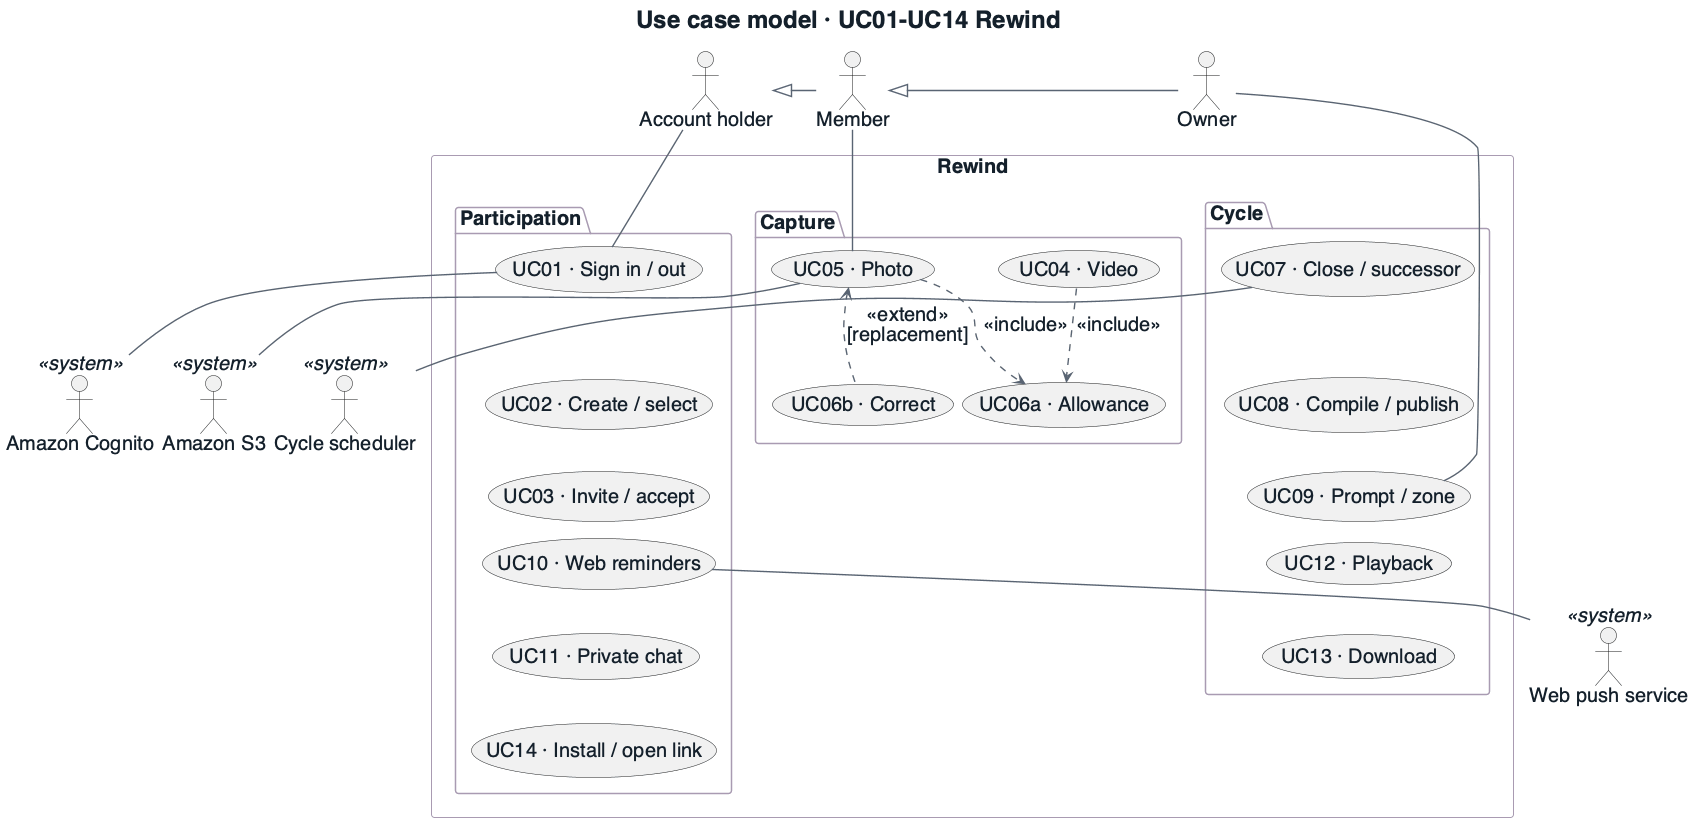

The diagram above was rendered by PlantUML. Its source (embedded in the PNG):
@startuml
!include _style.iuml
title Use case model · UC01-UC14 Rewind
skinparam Padding 0
skinparam ArrowFontSize 20
skinparam nodesep 8
skinparam ranksep 7
skinparam usecaseFontSize 20
top to bottom direction
actor "Account holder" as Account
actor Member
actor Owner
Owner -left-|> Member
Member -left-|> Account
rectangle "Rewind" {
 package "Participation" {
  usecase "UC01 · Sign in / out" as U1
  usecase "UC02 · Create / select" as U2
  usecase "UC03 · Invite / accept" as U3
  usecase "UC10 · Web reminders" as U10
  usecase "UC11 · Private chat" as U11
  usecase "UC14 · Install / open link" as U14
  U1 -[hidden]down-> U2
  U2 -[hidden]down-> U3
  U3 -[hidden]down-> U10
  U10 -[hidden]down-> U11
  U11 -[hidden]down-> U14
 }
 package "Capture" {
  usecase "UC04 · Video" as U4
  usecase "UC05 · Photo" as U5
  usecase "UC06a · Allowance" as U6
  usecase "UC06b · Correct" as U6b
  U4 .down.> U6 : <<include>>
  U5 .down.> U6 : <<include>>
  U6b .up.> U5 : <<extend>>\n[replacement]
 }
 package "Cycle" {
  usecase "UC07 · Close / successor" as U7
  usecase "UC08 · Compile / publish" as U8
  usecase "UC09 · Prompt / zone" as U9
  usecase "UC12 · Playback" as U12
  usecase "UC13 · Download" as U13
  U7 -[hidden]down-> U8
  U8 -[hidden]down-> U9
  U9 -[hidden]down-> U12
  U12 -[hidden]down-> U13
 }
}
actor "Amazon Cognito" as Cog <<system>>
actor "Amazon S3" as S3 <<system>>
actor "Web push service" as Push <<system>>
actor "Cycle scheduler" as Clock <<system>>
Account -- U1
Member -- U5
Owner -- U9
U1 -- Cog
U10 -- Push
U5 -- S3
U7 -- Clock
@enduml